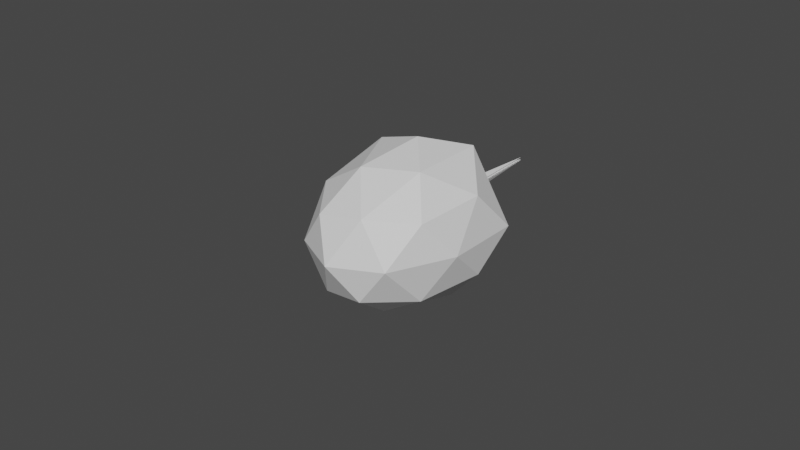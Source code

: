 # Source: ClarityJellyfish.blend  (saved by Blender 3.6.13; exported with 4.5.12 LTS)
import bpy
from mathutils import Matrix  # noqa: F401  (used for matrix-valued properties, if any)

bpy.ops.wm.read_factory_settings(use_empty=True)
scene = bpy.context.scene
scene.name = 'Scene'

# ---- collections
col_collection = bpy.data.collections.new('Collection'); scene.collection.children.link(col_collection)

# ---- materials (node trees are filled in below, after node groups)
mat_material = bpy.data.materials.new('Material')
mat_material.alpha_threshold = 0.0
mat_material.use_transparent_shadow = False
mat_material.roughness = 0.5
mat_material.line_color = (0.0, 0.0, 0.0, 1.0)

# ---- material node trees
mat_material.use_nodes = True; mat_material.node_tree.nodes.clear()
_N = mat_material.node_tree.nodes; _L = mat_material.node_tree.links
n0 = _N.new('ShaderNodeOutputMaterial'); n0.name = 'Material Output'; n0.location = (300, 300)
n1 = _N.new('ShaderNodeBsdfPrincipled'); n1.name = 'Principled BSDF'; n1.location = (10, 300)
n1.distribution = 'GGX'
n1.subsurface_method = 'RANDOM_WALK_SKIN'
n1.inputs[3].default_value = 1.45
n1.inputs[27].default_value = (0.0, 0.0, 0.0, 1.0)
n1.inputs[28].default_value = 1.0
_L.new(n1.outputs[0], n0.inputs[0])
n0.is_active_output = True

# ---- world
world_world = bpy.data.worlds.new('World'); scene.world = world_world
world_world.use_nodes = True; world_world.node_tree.nodes.clear()
_N = world_world.node_tree.nodes; _L = world_world.node_tree.links
n0 = _N.new('ShaderNodeOutputWorld'); n0.name = 'World Output'; n0.location = (300, 300)
n1 = _N.new('ShaderNodeBackground'); n1.name = 'Background'; n1.location = (10, 300)
n1.inputs[0].default_value = (0.05088, 0.05088, 0.05088, 1.0)
_L.new(n1.outputs[0], n0.inputs[0])
n0.is_active_output = True
world_world.color = (0.05088, 0.05088, 0.05088)
world_world.use_sun_shadow = False
world_world.sun_shadow_jitter_overblur = 0.0

# ---- meshes
me_cube = bpy.data.meshes.new('Cube')
me_cube.from_pydata([(0.529, 1.309, 8.221e-10), (0.0, 1.576, 8.221e-10), (-0.2366, 1.309, 0.4732), (-0.1462, 0.876, -0.7656), (0.856, 0.6086, 8.221e-10), (0.2366, 1.309, -0.4732), (0.3828, -0.2566, -0.7656), (-0.4732, 0.176, -0.7656), (0.7656, 0.176, -0.4732), (0.3828, 0.6086, -0.7656), (0.1462, 0.876, 0.7656), (-0.6194, 0.876, -0.4732), (0.856, -0.2566, 8.221e-10), (-0.3828, -0.2566, 0.7656), (-0.529, 1.309, 8.221e-10), (0.6194, 0.876, 0.4732), (0.4732, 0.176, 0.7656), (-0.7656, 0.176, 0.4732), (-0.3828, 0.6086, 0.7656), (-0.856, -0.2566, 8.221e-10), (-0.856, 0.6086, 8.221e-10), (0.0, 0.176, 0.9), (0.805, 0.176, 0.4025), (0.2487, 1.367, 0.4025), (-0.6512, 0.912, 0.4025), (0.6512, 0.912, -0.4025), (-0.2487, 1.367, -0.4025), (-0.805, 0.176, -0.4025), (0.0, 0.176, -0.9)], [], [(10, 18, 21), (0, 5, 1), (4, 0, 15), (0, 1, 23), (5, 26, 1), (20, 17, 24), (20, 19, 17), (2, 24, 18), (4, 15, 22), (10, 2, 18), (0, 23, 15), (16, 15, 10), (15, 23, 10), (14, 11, 20), (16, 10, 21), (18, 17, 13), (11, 27, 20), (14, 20, 24), (1, 2, 23), (14, 24, 2), (1, 14, 2), (18, 13, 21), (6, 28, 9), (8, 9, 25), (8, 6, 9), (7, 27, 11), (12, 4, 22), (3, 7, 11), (8, 25, 4), (3, 11, 26), (9, 3, 5), (12, 8, 4), (9, 5, 25), (3, 26, 5), (27, 19, 20), (25, 0, 4), (25, 5, 0), (23, 2, 10), (22, 15, 16), (26, 11, 14), (24, 17, 18), (26, 14, 1), (28, 3, 9), (28, 7, 3), (17, 19, 27, 7, 28, 6, 8, 12, 22, 16, 21, 13)])
_uv = me_cube.uv_layers.new(name='UVMap')
_uv.uv.foreach_set('vector', [0.5909, 0.3937, 0.6818, 0.3937, 0.6364, 0.4724, 0.5, 0.2362, 0.5455, 0.1575, 0.5909, 0.2362, 0.4091, 0.2362, 0.5, 0.2362, 0.4545, 0.3149, 0.5, 0.2362, 0.5909, 0.2362, 0.5455, 0.3149, 0.5455, 0.1575, 0.6364, 0.1575, 0.5909, 0.2362, 0.7727, 0.2362, 0.8182, 0.3149, 0.7273, 0.3149, 0.7727, 0.2362, 0.8636, 0.2362, 0.8182, 0.3149, 0.6364, 0.3149, 0.7273, 0.3149, 0.6818, 0.3937, 0.4091, 0.2362, 0.4545, 0.3149, 0.3636, 0.3149, 0.5909, 0.3937, 0.6364, 0.3149, 0.6818, 0.3937, 0.5, 0.2362, 0.5455, 0.3149, 0.4545, 0.3149, 0.4091, 0.3937, 0.4545, 0.3149, 0.5, 0.3937, 0.4545, 0.3149, 0.5455, 0.3149, 0.5, 0.3937, 0.6818, 0.2362, 0.7273, 0.1575, 0.7727, 0.2362, 0.4091, 0.3937, 0.5, 0.3937, 0.4545, 0.4724, 0.7727, 0.3937, 0.8182, 0.3149, 0.8636, 0.3937, 0.7273, 0.1575, 0.8182, 0.1575, 0.7727, 0.2362, 0.6818, 0.2362, 0.7727, 0.2362, 0.7273, 0.3149, 0.5909, 0.2362, 0.6364, 0.3149, 0.5455, 0.3149, 0.6818, 0.2362, 0.7273, 0.3149, 0.6364, 0.3149, 0.5909, 0.2362, 0.6818, 0.2362, 0.6364, 0.3149, 0.7727, 0.3937, 0.8636, 0.3937, 0.8182, 0.4724, 0.3182, 0.07873, 0.3636, 0.0, 0.4091, 0.07873, 0.3636, 0.1575, 0.4091, 0.07873, 0.4545, 0.1575, 0.3636, 0.1575, 0.3182, 0.07873, 0.4091, 0.07873, 0.7727, 0.07873, 0.8182, 0.1575, 0.7273, 0.1575, 0.3182, 0.2362, 0.4091, 0.2362, 0.3636, 0.3149, 0.6818, 0.07873, 0.7727, 0.07873, 0.7273, 0.1575, 0.3636, 0.1575, 0.4545, 0.1575, 0.4091, 0.2362, 0.6818, 0.07873, 0.7273, 0.1575, 0.6364, 0.1575, 0.5, 0.07873, 0.5909, 0.07873, 0.5455, 0.1575, 0.3182, 0.2362, 0.3636, 0.1575, 0.4091, 0.2362, 0.5, 0.07873, 0.5455, 0.1575, 0.4545, 0.1575, 0.5909, 0.07873, 0.6364, 0.1575, 0.5455, 0.1575, 0.8182, 0.1575, 0.8636, 0.2362, 0.7727, 0.2362, 0.4545, 0.1575, 0.5, 0.2362, 0.4091, 0.2362, 0.4545, 0.1575, 0.5455, 0.1575, 0.5, 0.2362, 0.5455, 0.3149, 0.6364, 0.3149, 0.5909, 0.3937, 0.3636, 0.3149, 0.4545, 0.3149, 0.4091, 0.3937, 0.6364, 0.1575, 0.7273, 0.1575, 0.6818, 0.2362, 0.7273, 0.3149, 0.8182, 0.3149, 0.7727, 0.3937, 0.6364, 0.1575, 0.6818, 0.2362, 0.5909, 0.2362, 0.5455, 0.0, 0.5909, 0.07873, 0.5, 0.07873, 0.7273, 0.0, 0.7727, 0.07873, 0.6818, 0.07873, 0.8182, 0.3149, 0.8636, 0.2362, 0.8182, 0.1575, 0.7727, 0.07873, 0.7273, 0.0, 0.3182, 0.07873, 0.3636, 0.1575, 0.3182, 0.2362, 0.3636, 0.3149, 0.4091, 0.3937, 0.4545, 0.4724, 0.8636, 0.3937])
me_cube.materials.append(mat_material)
me_cube.use_mirror_vertex_groups = False
me_cube.update()
me_cube_001 = bpy.data.meshes.new('Cube.001')
me_cube_001.from_pydata([(0.06788, 0.02909, 0.7978), (6.962e-09, -2.731, 0.634), (-0.1639, 0.02909, 0.7018), (-0.06788, 0.02909, 0.4701), (0.1639, 0.02909, 0.5661)], [], [(1, 3, 4), (1, 4, 0), (2, 0, 4, 3), (1, 0, 2), (1, 2, 3)])
_uv = me_cube_001.uv_layers.new(name='UVMap')
_uv.uv.foreach_set('vector', [0.25, 0.25, 0.75, 0.01, 0.9197, 0.08029, 0.25, 0.25, 0.99, 0.25, 0.9197, 0.4197, 0.5803, 0.4197, 0.9197, 0.4197, 0.9197, 0.08029, 0.5803, 0.08029, 0.25, 0.25, 0.75, 0.49, 0.5803, 0.4197, 0.25, 0.25, 0.51, 0.25, 0.5803, 0.08029])
me_cube_001.materials.append(mat_material)
me_cube_001.use_mirror_vertex_groups = False
me_cube_001.update()
me_cube_002 = bpy.data.meshes.new('Cube.002')
me_cube_002.from_pydata([(0.6214, 0.02909, 0.4844), (0.5535, -2.731, 0.3205), (0.3896, 0.02909, 0.3884), (0.4856, 0.02909, 0.1566), (0.7174, 0.02909, 0.2526)], [], [(1, 3, 4), (1, 4, 0), (2, 0, 4, 3), (1, 0, 2), (1, 2, 3)])
_uv = me_cube_002.uv_layers.new(name='UVMap')
_uv.uv.foreach_set('vector', [0.25, 0.25, 0.75, 0.01, 0.9197, 0.08029, 0.25, 0.25, 0.99, 0.25, 0.9197, 0.4197, 0.5803, 0.4197, 0.9197, 0.4197, 0.9197, 0.08029, 0.5803, 0.08029, 0.25, 0.25, 0.75, 0.49, 0.5803, 0.4197, 0.25, 0.25, 0.51, 0.25, 0.5803, 0.08029])
me_cube_002.materials.append(mat_material)
me_cube_002.use_mirror_vertex_groups = False
me_cube_002.update()
me_cube_003 = bpy.data.meshes.new('Cube.003')
me_cube_003.from_pydata([(0.6214, 0.02909, -0.1491), (0.5535, -2.731, -0.313), (0.3896, 0.02909, -0.2451), (0.4856, 0.02909, -0.4769), (0.7174, 0.02909, -0.3809)], [], [(1, 3, 4), (1, 4, 0), (2, 0, 4, 3), (1, 0, 2), (1, 2, 3)])
_uv = me_cube_003.uv_layers.new(name='UVMap')
_uv.uv.foreach_set('vector', [0.25, 0.25, 0.75, 0.01, 0.9197, 0.08029, 0.25, 0.25, 0.99, 0.25, 0.9197, 0.4197, 0.5803, 0.4197, 0.9197, 0.4197, 0.9197, 0.08029, 0.5803, 0.08029, 0.25, 0.25, 0.75, 0.49, 0.5803, 0.4197, 0.25, 0.25, 0.51, 0.25, 0.5803, 0.08029])
me_cube_003.materials.append(mat_material)
me_cube_003.use_mirror_vertex_groups = False
me_cube_003.update()
me_cube_004 = bpy.data.meshes.new('Cube.004')
me_cube_004.from_pydata([(0.06788, 0.02909, -0.4626), (0.0, -2.731, -0.6265), (-0.1639, 0.02909, -0.5586), (-0.06788, 0.02909, -0.7903), (0.1639, 0.02909, -0.6943)], [], [(1, 3, 4), (1, 4, 0), (2, 0, 4, 3), (1, 0, 2), (1, 2, 3)])
_uv = me_cube_004.uv_layers.new(name='UVMap')
_uv.uv.foreach_set('vector', [0.25, 0.25, 0.75, 0.01, 0.9197, 0.08029, 0.25, 0.25, 0.99, 0.25, 0.9197, 0.4197, 0.5803, 0.4197, 0.9197, 0.4197, 0.9197, 0.08029, 0.5803, 0.08029, 0.25, 0.25, 0.75, 0.49, 0.5803, 0.4197, 0.25, 0.25, 0.51, 0.25, 0.5803, 0.08029])
me_cube_004.materials.append(mat_material)
me_cube_004.use_mirror_vertex_groups = False
me_cube_004.update()
me_cube_005 = bpy.data.meshes.new('Cube.005')
me_cube_005.from_pydata([(-0.4856, 0.02909, -0.1491), (-0.5535, -2.731, -0.313), (-0.7174, 0.02909, -0.2451), (-0.6214, 0.02909, -0.4769), (-0.3896, 0.02909, -0.3809)], [], [(1, 3, 4), (1, 4, 0), (2, 0, 4, 3), (1, 0, 2), (1, 2, 3)])
_uv = me_cube_005.uv_layers.new(name='UVMap')
_uv.uv.foreach_set('vector', [0.25, 0.25, 0.75, 0.01, 0.9197, 0.08029, 0.25, 0.25, 0.99, 0.25, 0.9197, 0.4197, 0.5803, 0.4197, 0.9197, 0.4197, 0.9197, 0.08029, 0.5803, 0.08029, 0.25, 0.25, 0.75, 0.49, 0.5803, 0.4197, 0.25, 0.25, 0.51, 0.25, 0.5803, 0.08029])
me_cube_005.materials.append(mat_material)
me_cube_005.use_mirror_vertex_groups = False
me_cube_005.update()
me_cube_006 = bpy.data.meshes.new('Cube.006')
me_cube_006.from_pydata([(-0.4856, 0.02909, 0.4911), (-0.5535, -2.731, 0.3272), (-0.7174, 0.02909, 0.3951), (-0.6214, 0.02909, 0.1633), (-0.3896, 0.02909, 0.2593)], [], [(1, 3, 4), (1, 4, 0), (2, 0, 4, 3), (1, 0, 2), (1, 2, 3)])
_uv = me_cube_006.uv_layers.new(name='UVMap')
_uv.uv.foreach_set('vector', [0.25, 0.25, 0.75, 0.01, 0.9197, 0.08029, 0.25, 0.25, 0.99, 0.25, 0.9197, 0.4197, 0.5803, 0.4197, 0.9197, 0.4197, 0.9197, 0.08029, 0.5803, 0.08029, 0.25, 0.25, 0.75, 0.49, 0.5803, 0.4197, 0.25, 0.25, 0.51, 0.25, 0.5803, 0.08029])
me_cube_006.materials.append(mat_material)
me_cube_006.use_mirror_vertex_groups = False
me_cube_006.update()
arm_armature = bpy.data.armatures.new('Armature')  # bones are not reproduced

# ---- objects
ob_cube = bpy.data.objects.new('Cube', me_cube)
ob_cube_001 = bpy.data.objects.new('Cube.001', me_cube_001)
ob_cube_002 = bpy.data.objects.new('Cube.002', me_cube_002)
ob_cube_003 = bpy.data.objects.new('Cube.003', me_cube_003)
ob_cube_004 = bpy.data.objects.new('Cube.004', me_cube_004)
ob_cube_005 = bpy.data.objects.new('Cube.005', me_cube_005)
ob_cube_006 = bpy.data.objects.new('Cube.006', me_cube_006)
ob_armature = bpy.data.objects.new('Armature', arm_armature)

# ---- transforms, parenting, visibility, modifiers, constraints
ob_cube.parent = ob_armature
ob_cube.matrix_parent_inverse = Matrix(((1.0, -3.437e-14, -3.894e-07, 2.288e-14), (3.526e-14, -1.0, 1.788e-07, -2.665e-14), (-3.894e-07, -1.788e-07, -1.0, 1.49e-07), (-0.0, 0.0, -0.0, 1.0)))
ob_cube.location = (0.0, 0.0, 0.0)
ob_cube.lock_rotations_4d = False
ob_cube.empty_display_type = 'ARROWS'
ob_cube.lineart.crease_threshold = 0.0
ob_cube_001.parent = ob_armature
ob_cube_001.matrix_parent_inverse = Matrix(((1.0, -4.598e-14, -3.894e-07, 2.581e-07), (4.687e-14, -1.0, 2.384e-07, -0.9956), (-3.894e-07, -2.384e-07, -1.0, 0.6628), (-0.0, 0.0, -0.0, 1.0)))
ob_cube_001.location = (0.0, 0.0, 0.0)
ob_cube_001.lock_rotations_4d = False
ob_cube_001.empty_display_type = 'ARROWS'
ob_cube_001.lineart.crease_threshold = 0.0
ob_cube_002.parent = ob_armature
ob_cube_002.matrix_parent_inverse = Matrix(((1.0, -7.484e-14, -6.278e-07, -0.5548), (7.484e-14, -1.0, 2.384e-07, -0.9956), (-6.278e-07, -2.384e-07, -1.0, 0.3151), (-0.0, 0.0, -0.0, 1.0)))
ob_cube_002.location = (0.0, 0.0, 0.0)
ob_cube_002.lock_rotations_4d = False
ob_cube_002.empty_display_type = 'ARROWS'
ob_cube_002.lineart.crease_threshold = 0.0
ob_cube_003.parent = ob_armature
ob_cube_003.matrix_parent_inverse = Matrix(((1.0, -1.033e-13, -8.663e-07, -0.5548), (1.033e-13, -1.0, 2.384e-07, -0.9956), (-8.663e-07, -2.384e-07, -1.0, -0.3212), (-0.0, 0.0, -0.0, 1.0)))
ob_cube_003.location = (0.0, 0.0, 0.0)
ob_cube_003.lock_rotations_4d = False
ob_cube_003.empty_display_type = 'ARROWS'
ob_cube_003.lineart.crease_threshold = 0.0
ob_cube_004.parent = ob_armature
ob_cube_004.matrix_parent_inverse = Matrix(((1.0, -1.317e-13, -1.105e-06, -6.816e-07), (1.317e-13, -1.0, 2.384e-07, -0.9956), (-1.105e-06, -2.384e-07, -1.0, -0.6171), (-0.0, 0.0, -0.0, 1.0)))
ob_cube_004.location = (0.0, 0.0, 0.0)
ob_cube_004.lock_rotations_4d = False
ob_cube_004.empty_display_type = 'ARROWS'
ob_cube_004.lineart.crease_threshold = 0.0
ob_cube_005.parent = ob_armature
ob_cube_005.matrix_parent_inverse = Matrix(((1.0, -1.317e-13, -1.105e-06, 0.5548), (1.317e-13, -1.0, 2.384e-07, -0.9956), (-1.105e-06, -2.384e-07, -1.0, -0.3064), (-0.0, 0.0, -0.0, 1.0)))
ob_cube_005.location = (0.0, 0.0, 0.0)
ob_cube_005.lock_rotations_4d = False
ob_cube_005.empty_display_type = 'ARROWS'
ob_cube_005.lineart.crease_threshold = 0.0
ob_cube_006.parent = ob_armature
ob_cube_006.matrix_parent_inverse = Matrix(((1.0, -1.033e-13, -8.663e-07, 0.5548), (1.033e-13, -1.0, 2.384e-07, -0.9956), (-8.663e-07, -2.384e-07, -1.0, 0.3299), (-0.0, 0.0, -0.0, 1.0)))
ob_cube_006.location = (0.0, 0.0, 0.0)
ob_cube_006.lock_rotations_4d = False
ob_cube_006.empty_display_type = 'ARROWS'
ob_cube_006.lineart.crease_threshold = 0.0
ob_armature.location = (0.0, 0.0, 0.0)
ob_armature.show_in_front = True

# ---- collection membership
col_collection.objects.link(ob_cube)
col_collection.objects.link(ob_cube_001)
col_collection.objects.link(ob_cube_002)
col_collection.objects.link(ob_cube_003)
col_collection.objects.link(ob_cube_004)
col_collection.objects.link(ob_cube_005)
col_collection.objects.link(ob_cube_006)
col_collection.objects.link(ob_armature)

# ---- scene / render settings (as saved in the file)
scene.frame_start = 1; scene.frame_end = 480; scene.frame_set(0)
scene.render.engine = 'BLENDER_EEVEE_NEXT'
scene.render.fps = 60
scene.cycles.sampling_pattern = 'TABULATED_SOBOL'
scene.view_settings.view_transform = 'Filmic'
bpy.context.view_layer.update()

# ---- added for rendering (the .blend has no active camera and no usable light): camera, sun
cam_auto = bpy.data.cameras.new('AutoCamera')
cam_auto.lens = 50.0
cam_auto.sensor_width = 36.0
cam_auto.clip_end = 1000.0
ob_auto_camera = bpy.data.objects.new('AutoCamera', cam_auto)
scene.collection.objects.link(ob_auto_camera)
ob_auto_camera.location = (6.48652, -8.23512, 5.1954)
ob_auto_camera.rotation_euler = (1.09748, -7.21219e-08, 0.694738)
scene.camera = ob_auto_camera
light_auto_sun = bpy.data.lights.new('AutoSun', 'SUN')
light_auto_sun.energy = 3.0
light_auto_sun.angle = 0.0523599
ob_auto_sun = bpy.data.objects.new('AutoSun', light_auto_sun)
scene.collection.objects.link(ob_auto_sun)
ob_auto_sun.rotation_euler = (0.872665, 0.174533, 0.523599)
bpy.context.view_layer.update()
